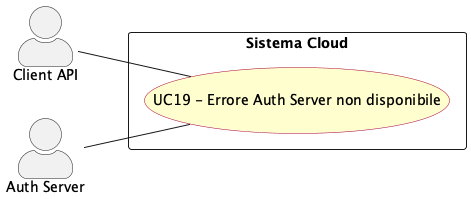

The diagram above was rendered by PlantUML. Its source (embedded in the PNG):
@startuml err_auth_server_non_disponibile
left to right direction
skinparam actorStyle awesome
skinparam usecase {
  BackgroundColor #FEFECE
  BorderColor #A80036
}

actor "Client API" as api_client
actor "Auth Server" as auth_server

rectangle "Sistema Cloud" {
  usecase "UC19 - Errore Auth Server non disponibile" as UC19
}

api_client -- UC19
auth_server -- UC19


@enduml